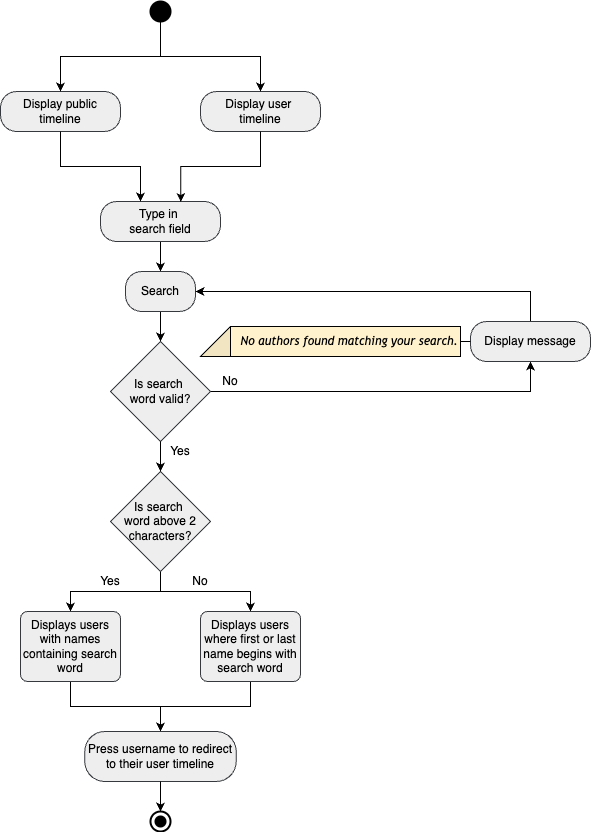

The diagram above was exported from draw.io. Its source (the exported page's mxGraphModel, read from the mxfile embedded in the PNG):
<mxGraphModel dx="977" dy="1877" grid="1" gridSize="10" guides="1" tooltips="1" connect="1" arrows="1" fold="1" page="1" pageScale="1" pageWidth="827" pageHeight="1169" math="0" shadow="0">
  <root>
    <mxCell id="WIyWlLk6GJQsqaUBKTNV-0" />
    <mxCell id="WIyWlLk6GJQsqaUBKTNV-1" parent="WIyWlLk6GJQsqaUBKTNV-0" />
    <mxCell id="WIyWlLk6GJQsqaUBKTNV-3" value="Display public timeline" style="rounded=1;whiteSpace=wrap;html=1;arcSize=40;fontSize=12;glass=0;strokeWidth=1;shadow=0;fillColor=#eeeeee;strokeColor=#36393d;" parent="WIyWlLk6GJQsqaUBKTNV-1" vertex="1">
      <mxGeometry x="160" y="80" width="120" height="40" as="geometry" />
    </mxCell>
    <mxCell id="2SGv2aXw99PSuuiK9cwQ-0" value="Display user&amp;nbsp;&lt;div&gt;timeline&lt;/div&gt;" style="rounded=1;whiteSpace=wrap;html=1;arcSize=40;fontSize=12;glass=0;strokeWidth=1;shadow=0;fillColor=#eeeeee;strokeColor=#36393d;" vertex="1" parent="WIyWlLk6GJQsqaUBKTNV-1">
      <mxGeometry x="360" y="80" width="120" height="40" as="geometry" />
    </mxCell>
    <mxCell id="2SGv2aXw99PSuuiK9cwQ-11" style="edgeStyle=orthogonalEdgeStyle;rounded=0;orthogonalLoop=1;jettySize=auto;html=1;" edge="1" parent="WIyWlLk6GJQsqaUBKTNV-1" source="2SGv2aXw99PSuuiK9cwQ-2" target="2SGv2aXw99PSuuiK9cwQ-10">
      <mxGeometry relative="1" as="geometry" />
    </mxCell>
    <mxCell id="2SGv2aXw99PSuuiK9cwQ-2" value="Type in&amp;nbsp;&lt;div&gt;search field&lt;/div&gt;" style="rounded=1;whiteSpace=wrap;html=1;arcSize=40;fontSize=12;glass=0;strokeWidth=1;shadow=0;fillColor=#eeeeee;strokeColor=#36393d;" vertex="1" parent="WIyWlLk6GJQsqaUBKTNV-1">
      <mxGeometry x="260" y="190" width="120" height="40" as="geometry" />
    </mxCell>
    <mxCell id="2SGv2aXw99PSuuiK9cwQ-3" style="edgeStyle=orthogonalEdgeStyle;rounded=0;orthogonalLoop=1;jettySize=auto;html=1;entryX=0.333;entryY=0;entryDx=0;entryDy=0;entryPerimeter=0;" edge="1" parent="WIyWlLk6GJQsqaUBKTNV-1" source="WIyWlLk6GJQsqaUBKTNV-3" target="2SGv2aXw99PSuuiK9cwQ-2">
      <mxGeometry relative="1" as="geometry" />
    </mxCell>
    <mxCell id="2SGv2aXw99PSuuiK9cwQ-4" style="edgeStyle=orthogonalEdgeStyle;rounded=0;orthogonalLoop=1;jettySize=auto;html=1;entryX=0.669;entryY=0.011;entryDx=0;entryDy=0;entryPerimeter=0;" edge="1" parent="WIyWlLk6GJQsqaUBKTNV-1" source="2SGv2aXw99PSuuiK9cwQ-0" target="2SGv2aXw99PSuuiK9cwQ-2">
      <mxGeometry relative="1" as="geometry" />
    </mxCell>
    <mxCell id="2SGv2aXw99PSuuiK9cwQ-8" style="edgeStyle=orthogonalEdgeStyle;rounded=0;orthogonalLoop=1;jettySize=auto;html=1;entryX=0.5;entryY=0;entryDx=0;entryDy=0;exitX=0.5;exitY=1;exitDx=0;exitDy=0;exitPerimeter=0;" edge="1" parent="WIyWlLk6GJQsqaUBKTNV-1" source="2SGv2aXw99PSuuiK9cwQ-5" target="2SGv2aXw99PSuuiK9cwQ-0">
      <mxGeometry relative="1" as="geometry" />
    </mxCell>
    <mxCell id="2SGv2aXw99PSuuiK9cwQ-9" style="edgeStyle=orthogonalEdgeStyle;rounded=0;orthogonalLoop=1;jettySize=auto;html=1;entryX=0.5;entryY=0;entryDx=0;entryDy=0;exitX=0.5;exitY=1;exitDx=0;exitDy=0;exitPerimeter=0;" edge="1" parent="WIyWlLk6GJQsqaUBKTNV-1" source="2SGv2aXw99PSuuiK9cwQ-5" target="WIyWlLk6GJQsqaUBKTNV-3">
      <mxGeometry relative="1" as="geometry" />
    </mxCell>
    <mxCell id="2SGv2aXw99PSuuiK9cwQ-5" value="" style="strokeWidth=2;html=1;shape=mxgraph.flowchart.start_2;whiteSpace=wrap;fillColor=#000000;" vertex="1" parent="WIyWlLk6GJQsqaUBKTNV-1">
      <mxGeometry x="310" y="-10" width="20" height="20" as="geometry" />
    </mxCell>
    <mxCell id="2SGv2aXw99PSuuiK9cwQ-15" style="edgeStyle=orthogonalEdgeStyle;rounded=0;orthogonalLoop=1;jettySize=auto;html=1;entryX=0.5;entryY=0;entryDx=0;entryDy=0;entryPerimeter=0;" edge="1" parent="WIyWlLk6GJQsqaUBKTNV-1" source="2SGv2aXw99PSuuiK9cwQ-10" target="2SGv2aXw99PSuuiK9cwQ-18">
      <mxGeometry relative="1" as="geometry">
        <mxPoint x="320" y="330.0000000000002" as="targetPoint" />
      </mxGeometry>
    </mxCell>
    <mxCell id="2SGv2aXw99PSuuiK9cwQ-10" value="Search" style="rounded=1;whiteSpace=wrap;html=1;arcSize=40;fontSize=12;glass=0;strokeWidth=1;shadow=0;fillColor=#eeeeee;strokeColor=#36393d;" vertex="1" parent="WIyWlLk6GJQsqaUBKTNV-1">
      <mxGeometry x="285" y="260" width="70" height="40" as="geometry" />
    </mxCell>
    <mxCell id="2SGv2aXw99PSuuiK9cwQ-31" style="edgeStyle=orthogonalEdgeStyle;rounded=0;orthogonalLoop=1;jettySize=auto;html=1;entryX=0.5;entryY=0;entryDx=0;entryDy=0;" edge="1" parent="WIyWlLk6GJQsqaUBKTNV-1" source="2SGv2aXw99PSuuiK9cwQ-12" target="2SGv2aXw99PSuuiK9cwQ-30">
      <mxGeometry relative="1" as="geometry" />
    </mxCell>
    <mxCell id="2SGv2aXw99PSuuiK9cwQ-32" style="edgeStyle=orthogonalEdgeStyle;rounded=0;orthogonalLoop=1;jettySize=auto;html=1;exitX=0.5;exitY=1;exitDx=0;exitDy=0;exitPerimeter=0;entryX=0.5;entryY=0;entryDx=0;entryDy=0;" edge="1" parent="WIyWlLk6GJQsqaUBKTNV-1" source="2SGv2aXw99PSuuiK9cwQ-12" target="2SGv2aXw99PSuuiK9cwQ-29">
      <mxGeometry relative="1" as="geometry" />
    </mxCell>
    <mxCell id="2SGv2aXw99PSuuiK9cwQ-12" value="Is search&amp;nbsp;&lt;div&gt;word above 2 characters?&lt;/div&gt;" style="strokeWidth=1;html=1;shape=mxgraph.flowchart.decision;whiteSpace=wrap;fillColor=#eeeeee;strokeColor=#36393d;" vertex="1" parent="WIyWlLk6GJQsqaUBKTNV-1">
      <mxGeometry x="270" y="460" width="100" height="100" as="geometry" />
    </mxCell>
    <mxCell id="2SGv2aXw99PSuuiK9cwQ-20" style="edgeStyle=orthogonalEdgeStyle;rounded=0;orthogonalLoop=1;jettySize=auto;html=1;entryX=0.5;entryY=1;entryDx=0;entryDy=0;" edge="1" parent="WIyWlLk6GJQsqaUBKTNV-1" source="2SGv2aXw99PSuuiK9cwQ-18" target="2SGv2aXw99PSuuiK9cwQ-19">
      <mxGeometry relative="1" as="geometry" />
    </mxCell>
    <mxCell id="2SGv2aXw99PSuuiK9cwQ-18" value="Is search&amp;nbsp;&lt;div&gt;word valid?&lt;/div&gt;" style="strokeWidth=1;html=1;shape=mxgraph.flowchart.decision;whiteSpace=wrap;fillColor=#eeeeee;strokeColor=#36393d;" vertex="1" parent="WIyWlLk6GJQsqaUBKTNV-1">
      <mxGeometry x="270" y="330" width="100" height="100" as="geometry" />
    </mxCell>
    <mxCell id="2SGv2aXw99PSuuiK9cwQ-21" style="edgeStyle=orthogonalEdgeStyle;rounded=0;orthogonalLoop=1;jettySize=auto;html=1;exitX=0.5;exitY=0;exitDx=0;exitDy=0;entryX=1;entryY=0.5;entryDx=0;entryDy=0;" edge="1" parent="WIyWlLk6GJQsqaUBKTNV-1" source="2SGv2aXw99PSuuiK9cwQ-19" target="2SGv2aXw99PSuuiK9cwQ-10">
      <mxGeometry relative="1" as="geometry" />
    </mxCell>
    <mxCell id="2SGv2aXw99PSuuiK9cwQ-19" value="Display message" style="rounded=1;whiteSpace=wrap;html=1;arcSize=40;fontSize=12;glass=0;strokeWidth=1;shadow=0;fillColor=#eeeeee;strokeColor=#36393d;" vertex="1" parent="WIyWlLk6GJQsqaUBKTNV-1">
      <mxGeometry x="630" y="310" width="120" height="40" as="geometry" />
    </mxCell>
    <mxCell id="2SGv2aXw99PSuuiK9cwQ-26" style="edgeStyle=orthogonalEdgeStyle;rounded=0;orthogonalLoop=1;jettySize=auto;html=1;entryX=0.5;entryY=0;entryDx=0;entryDy=0;entryPerimeter=0;" edge="1" parent="WIyWlLk6GJQsqaUBKTNV-1" source="2SGv2aXw99PSuuiK9cwQ-18" target="2SGv2aXw99PSuuiK9cwQ-12">
      <mxGeometry relative="1" as="geometry" />
    </mxCell>
    <mxCell id="2SGv2aXw99PSuuiK9cwQ-27" value="No" style="text;html=1;align=center;verticalAlign=middle;whiteSpace=wrap;rounded=0;" vertex="1" parent="WIyWlLk6GJQsqaUBKTNV-1">
      <mxGeometry x="360" y="360" width="60" height="20" as="geometry" />
    </mxCell>
    <mxCell id="2SGv2aXw99PSuuiK9cwQ-28" value="Yes" style="text;html=1;align=center;verticalAlign=middle;whiteSpace=wrap;rounded=0;" vertex="1" parent="WIyWlLk6GJQsqaUBKTNV-1">
      <mxGeometry x="310" y="430" width="60" height="20" as="geometry" />
    </mxCell>
    <mxCell id="2SGv2aXw99PSuuiK9cwQ-51" style="edgeStyle=orthogonalEdgeStyle;rounded=0;orthogonalLoop=1;jettySize=auto;html=1;entryX=0.5;entryY=0;entryDx=0;entryDy=0;" edge="1" parent="WIyWlLk6GJQsqaUBKTNV-1" source="2SGv2aXw99PSuuiK9cwQ-29" target="2SGv2aXw99PSuuiK9cwQ-44">
      <mxGeometry relative="1" as="geometry" />
    </mxCell>
    <mxCell id="2SGv2aXw99PSuuiK9cwQ-29" value="Displays users with names containing search word" style="rounded=1;whiteSpace=wrap;html=1;arcSize=40;absoluteArcSize=1;arcSize=14;strokeWidth=1;fillColor=#eeeeee;strokeColor=#36393d;" vertex="1" parent="WIyWlLk6GJQsqaUBKTNV-1">
      <mxGeometry x="180" y="600" width="100" height="70" as="geometry" />
    </mxCell>
    <mxCell id="2SGv2aXw99PSuuiK9cwQ-52" style="edgeStyle=orthogonalEdgeStyle;rounded=0;orthogonalLoop=1;jettySize=auto;html=1;entryX=0.5;entryY=0;entryDx=0;entryDy=0;" edge="1" parent="WIyWlLk6GJQsqaUBKTNV-1" source="2SGv2aXw99PSuuiK9cwQ-30" target="2SGv2aXw99PSuuiK9cwQ-44">
      <mxGeometry relative="1" as="geometry" />
    </mxCell>
    <mxCell id="2SGv2aXw99PSuuiK9cwQ-30" value="Displays users where first or last name begins with search word" style="rounded=1;whiteSpace=wrap;html=1;arcSize=40;absoluteArcSize=1;arcSize=14;strokeWidth=1;fillColor=#eeeeee;strokeColor=#36393d;" vertex="1" parent="WIyWlLk6GJQsqaUBKTNV-1">
      <mxGeometry x="360" y="600" width="100" height="70" as="geometry" />
    </mxCell>
    <mxCell id="2SGv2aXw99PSuuiK9cwQ-33" value="No" style="text;html=1;align=center;verticalAlign=middle;whiteSpace=wrap;rounded=0;" vertex="1" parent="WIyWlLk6GJQsqaUBKTNV-1">
      <mxGeometry x="330" y="555" width="60" height="30" as="geometry" />
    </mxCell>
    <mxCell id="2SGv2aXw99PSuuiK9cwQ-34" value="Yes" style="text;html=1;align=center;verticalAlign=middle;whiteSpace=wrap;rounded=0;" vertex="1" parent="WIyWlLk6GJQsqaUBKTNV-1">
      <mxGeometry x="240" y="555" width="60" height="30" as="geometry" />
    </mxCell>
    <mxCell id="2SGv2aXw99PSuuiK9cwQ-36" value="" style="strokeWidth=2;html=1;shape=mxgraph.flowchart.start_2;whiteSpace=wrap;fillColor=#FFFFFF;" vertex="1" parent="WIyWlLk6GJQsqaUBKTNV-1">
      <mxGeometry x="310" y="800" width="20" height="20" as="geometry" />
    </mxCell>
    <mxCell id="2SGv2aXw99PSuuiK9cwQ-35" value="" style="strokeWidth=2;html=1;shape=mxgraph.flowchart.start_2;whiteSpace=wrap;fillColor=#000000;" vertex="1" parent="WIyWlLk6GJQsqaUBKTNV-1">
      <mxGeometry x="315" y="805" width="10" height="10" as="geometry" />
    </mxCell>
    <mxCell id="2SGv2aXw99PSuuiK9cwQ-44" value="Press username to redirect to their user timeline" style="rounded=1;whiteSpace=wrap;html=1;arcSize=40;fontSize=12;glass=0;strokeWidth=1;shadow=0;fillColor=#eeeeee;strokeColor=#36393d;" vertex="1" parent="WIyWlLk6GJQsqaUBKTNV-1">
      <mxGeometry x="244.25" y="720" width="151.5" height="50" as="geometry" />
    </mxCell>
    <mxCell id="2SGv2aXw99PSuuiK9cwQ-49" style="edgeStyle=orthogonalEdgeStyle;rounded=0;orthogonalLoop=1;jettySize=auto;html=1;entryX=0.5;entryY=0;entryDx=0;entryDy=0;entryPerimeter=0;exitX=0.5;exitY=1;exitDx=0;exitDy=0;" edge="1" parent="WIyWlLk6GJQsqaUBKTNV-1" source="2SGv2aXw99PSuuiK9cwQ-44" target="2SGv2aXw99PSuuiK9cwQ-36">
      <mxGeometry relative="1" as="geometry" />
    </mxCell>
    <mxCell id="2SGv2aXw99PSuuiK9cwQ-54" value="&lt;em style=&quot;font-family: &amp;quot;Trebuchet MS&amp;quot;, sans-serif;&quot;&gt;&lt;font&gt;No authors found matching your search.&lt;/font&gt;&lt;/em&gt;" style="shape=note;whiteSpace=wrap;html=1;backgroundOutline=1;darkOpacity=0.05;flipH=1;fillColor=#fff2cc;strokeColor=#000000;align=right;" vertex="1" parent="WIyWlLk6GJQsqaUBKTNV-1">
      <mxGeometry x="360" y="315" width="260" height="30" as="geometry" />
    </mxCell>
    <mxCell id="2SGv2aXw99PSuuiK9cwQ-55" value="" style="endArrow=none;html=1;rounded=0;entryX=0;entryY=0.5;entryDx=0;entryDy=0;" edge="1" parent="WIyWlLk6GJQsqaUBKTNV-1" target="2SGv2aXw99PSuuiK9cwQ-19">
      <mxGeometry width="50" height="50" relative="1" as="geometry">
        <mxPoint x="620" y="330" as="sourcePoint" />
        <mxPoint x="670" y="280" as="targetPoint" />
      </mxGeometry>
    </mxCell>
  </root>
</mxGraphModel>